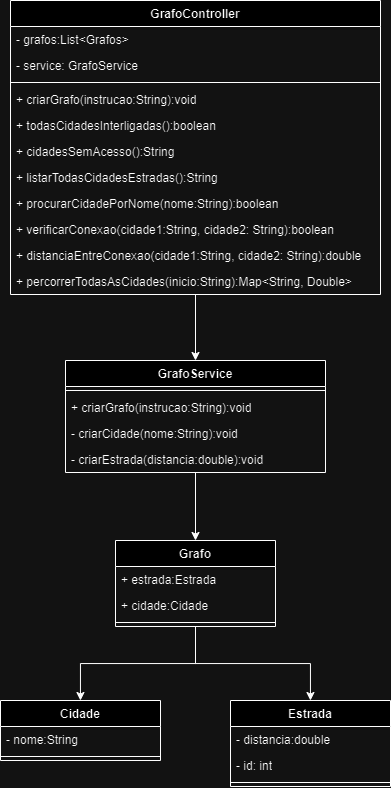

The diagram above was exported from draw.io. Its source (the exported page's mxGraphModel, read from the mxfile embedded in the PNG):
<mxGraphModel dx="1097" dy="1732" grid="1" gridSize="10" guides="1" tooltips="1" connect="1" arrows="1" fold="1" page="1" pageScale="1" pageWidth="827" pageHeight="1169" math="0" shadow="0">
  <root>
    <mxCell id="0" />
    <mxCell id="1" parent="0" />
    <mxCell id="t5REPQiqgs6wCq0ajevC-35" style="edgeStyle=orthogonalEdgeStyle;rounded=0;orthogonalLoop=1;jettySize=auto;html=1;" edge="1" parent="1" source="t5REPQiqgs6wCq0ajevC-1" target="t5REPQiqgs6wCq0ajevC-17">
      <mxGeometry relative="1" as="geometry" />
    </mxCell>
    <mxCell id="t5REPQiqgs6wCq0ajevC-1" value="GrafoService" style="swimlane;fontStyle=1;align=center;verticalAlign=top;childLayout=stackLayout;horizontal=1;startSize=26;horizontalStack=0;resizeParent=1;resizeParentMax=0;resizeLast=0;collapsible=1;marginBottom=0;whiteSpace=wrap;html=1;" vertex="1" parent="1">
      <mxGeometry x="345" y="240" width="260" height="112" as="geometry" />
    </mxCell>
    <mxCell id="t5REPQiqgs6wCq0ajevC-3" value="" style="line;strokeWidth=1;fillColor=none;align=left;verticalAlign=middle;spacingTop=-1;spacingLeft=3;spacingRight=3;rotatable=0;labelPosition=right;points=[];portConstraint=eastwest;strokeColor=inherit;" vertex="1" parent="t5REPQiqgs6wCq0ajevC-1">
      <mxGeometry y="26" width="260" height="8" as="geometry" />
    </mxCell>
    <mxCell id="t5REPQiqgs6wCq0ajevC-4" value="+ criarGrafo(instrucao:String):void" style="text;strokeColor=none;fillColor=none;align=left;verticalAlign=top;spacingLeft=4;spacingRight=4;overflow=hidden;rotatable=0;points=[[0,0.5],[1,0.5]];portConstraint=eastwest;whiteSpace=wrap;html=1;" vertex="1" parent="t5REPQiqgs6wCq0ajevC-1">
      <mxGeometry y="34" width="260" height="26" as="geometry" />
    </mxCell>
    <mxCell id="t5REPQiqgs6wCq0ajevC-28" value="- criarCidade(nome:String):void" style="text;strokeColor=none;fillColor=none;align=left;verticalAlign=top;spacingLeft=4;spacingRight=4;overflow=hidden;rotatable=0;points=[[0,0.5],[1,0.5]];portConstraint=eastwest;whiteSpace=wrap;html=1;" vertex="1" parent="t5REPQiqgs6wCq0ajevC-1">
      <mxGeometry y="60" width="260" height="26" as="geometry" />
    </mxCell>
    <mxCell id="t5REPQiqgs6wCq0ajevC-29" value="- criarEstrada(distancia:double):void" style="text;strokeColor=none;fillColor=none;align=left;verticalAlign=top;spacingLeft=4;spacingRight=4;overflow=hidden;rotatable=0;points=[[0,0.5],[1,0.5]];portConstraint=eastwest;whiteSpace=wrap;html=1;" vertex="1" parent="t5REPQiqgs6wCq0ajevC-1">
      <mxGeometry y="86" width="260" height="26" as="geometry" />
    </mxCell>
    <mxCell id="t5REPQiqgs6wCq0ajevC-5" value="Cidade" style="swimlane;fontStyle=1;align=center;verticalAlign=top;childLayout=stackLayout;horizontal=1;startSize=26;horizontalStack=0;resizeParent=1;resizeParentMax=0;resizeLast=0;collapsible=1;marginBottom=0;whiteSpace=wrap;html=1;" vertex="1" parent="1">
      <mxGeometry x="280" y="580" width="160" height="60" as="geometry" />
    </mxCell>
    <mxCell id="t5REPQiqgs6wCq0ajevC-6" value="- nome:String" style="text;strokeColor=none;fillColor=none;align=left;verticalAlign=top;spacingLeft=4;spacingRight=4;overflow=hidden;rotatable=0;points=[[0,0.5],[1,0.5]];portConstraint=eastwest;whiteSpace=wrap;html=1;" vertex="1" parent="t5REPQiqgs6wCq0ajevC-5">
      <mxGeometry y="26" width="160" height="26" as="geometry" />
    </mxCell>
    <mxCell id="t5REPQiqgs6wCq0ajevC-7" value="" style="line;strokeWidth=1;fillColor=none;align=left;verticalAlign=middle;spacingTop=-1;spacingLeft=3;spacingRight=3;rotatable=0;labelPosition=right;points=[];portConstraint=eastwest;strokeColor=inherit;" vertex="1" parent="t5REPQiqgs6wCq0ajevC-5">
      <mxGeometry y="52" width="160" height="8" as="geometry" />
    </mxCell>
    <mxCell id="t5REPQiqgs6wCq0ajevC-34" style="edgeStyle=orthogonalEdgeStyle;rounded=0;orthogonalLoop=1;jettySize=auto;html=1;" edge="1" parent="1" source="t5REPQiqgs6wCq0ajevC-9" target="t5REPQiqgs6wCq0ajevC-1">
      <mxGeometry relative="1" as="geometry" />
    </mxCell>
    <mxCell id="t5REPQiqgs6wCq0ajevC-9" value="GrafoController" style="swimlane;fontStyle=1;align=center;verticalAlign=top;childLayout=stackLayout;horizontal=1;startSize=26;horizontalStack=0;resizeParent=1;resizeParentMax=0;resizeLast=0;collapsible=1;marginBottom=0;whiteSpace=wrap;html=1;" vertex="1" parent="1">
      <mxGeometry x="290" y="-120" width="370" height="294" as="geometry" />
    </mxCell>
    <mxCell id="t5REPQiqgs6wCq0ajevC-22" value="- grafos:List&amp;lt;Grafos&amp;gt;" style="text;strokeColor=none;fillColor=none;align=left;verticalAlign=top;spacingLeft=4;spacingRight=4;overflow=hidden;rotatable=0;points=[[0,0.5],[1,0.5]];portConstraint=eastwest;whiteSpace=wrap;html=1;" vertex="1" parent="t5REPQiqgs6wCq0ajevC-9">
      <mxGeometry y="26" width="370" height="26" as="geometry" />
    </mxCell>
    <mxCell id="t5REPQiqgs6wCq0ajevC-23" value="- service: GrafoService" style="text;strokeColor=none;fillColor=none;align=left;verticalAlign=top;spacingLeft=4;spacingRight=4;overflow=hidden;rotatable=0;points=[[0,0.5],[1,0.5]];portConstraint=eastwest;whiteSpace=wrap;html=1;" vertex="1" parent="t5REPQiqgs6wCq0ajevC-9">
      <mxGeometry y="52" width="370" height="26" as="geometry" />
    </mxCell>
    <mxCell id="t5REPQiqgs6wCq0ajevC-11" value="" style="line;strokeWidth=1;fillColor=none;align=left;verticalAlign=middle;spacingTop=-1;spacingLeft=3;spacingRight=3;rotatable=0;labelPosition=right;points=[];portConstraint=eastwest;strokeColor=inherit;" vertex="1" parent="t5REPQiqgs6wCq0ajevC-9">
      <mxGeometry y="78" width="370" height="8" as="geometry" />
    </mxCell>
    <mxCell id="t5REPQiqgs6wCq0ajevC-12" value="+ criarGrafo(instrucao:String):void" style="text;strokeColor=none;fillColor=none;align=left;verticalAlign=top;spacingLeft=4;spacingRight=4;overflow=hidden;rotatable=0;points=[[0,0.5],[1,0.5]];portConstraint=eastwest;whiteSpace=wrap;html=1;" vertex="1" parent="t5REPQiqgs6wCq0ajevC-9">
      <mxGeometry y="86" width="370" height="26" as="geometry" />
    </mxCell>
    <mxCell id="t5REPQiqgs6wCq0ajevC-40" value="+ todasCidadesInterligadas():boolean" style="text;strokeColor=none;fillColor=none;align=left;verticalAlign=top;spacingLeft=4;spacingRight=4;overflow=hidden;rotatable=0;points=[[0,0.5],[1,0.5]];portConstraint=eastwest;whiteSpace=wrap;html=1;" vertex="1" parent="t5REPQiqgs6wCq0ajevC-9">
      <mxGeometry y="112" width="370" height="26" as="geometry" />
    </mxCell>
    <mxCell id="t5REPQiqgs6wCq0ajevC-41" value="+ cidadesSemAcesso():String" style="text;strokeColor=none;fillColor=none;align=left;verticalAlign=top;spacingLeft=4;spacingRight=4;overflow=hidden;rotatable=0;points=[[0,0.5],[1,0.5]];portConstraint=eastwest;whiteSpace=wrap;html=1;" vertex="1" parent="t5REPQiqgs6wCq0ajevC-9">
      <mxGeometry y="138" width="370" height="26" as="geometry" />
    </mxCell>
    <mxCell id="t5REPQiqgs6wCq0ajevC-39" value="+ listarTodasCidadesEstradas():String" style="text;strokeColor=none;fillColor=none;align=left;verticalAlign=top;spacingLeft=4;spacingRight=4;overflow=hidden;rotatable=0;points=[[0,0.5],[1,0.5]];portConstraint=eastwest;whiteSpace=wrap;html=1;" vertex="1" parent="t5REPQiqgs6wCq0ajevC-9">
      <mxGeometry y="164" width="370" height="26" as="geometry" />
    </mxCell>
    <mxCell id="t5REPQiqgs6wCq0ajevC-30" value="+ procurarCidadePorNome(nome:String):boolean" style="text;strokeColor=none;fillColor=none;align=left;verticalAlign=top;spacingLeft=4;spacingRight=4;overflow=hidden;rotatable=0;points=[[0,0.5],[1,0.5]];portConstraint=eastwest;whiteSpace=wrap;html=1;" vertex="1" parent="t5REPQiqgs6wCq0ajevC-9">
      <mxGeometry y="190" width="370" height="26" as="geometry" />
    </mxCell>
    <mxCell id="t5REPQiqgs6wCq0ajevC-31" value="+ verificarConexao(cidade1:String, cidade2: String):boolean" style="text;strokeColor=none;fillColor=none;align=left;verticalAlign=top;spacingLeft=4;spacingRight=4;overflow=hidden;rotatable=0;points=[[0,0.5],[1,0.5]];portConstraint=eastwest;whiteSpace=wrap;html=1;" vertex="1" parent="t5REPQiqgs6wCq0ajevC-9">
      <mxGeometry y="216" width="370" height="26" as="geometry" />
    </mxCell>
    <mxCell id="t5REPQiqgs6wCq0ajevC-33" value="+ distanciaEntreConexao(cidade1:String, cidade2: String):double" style="text;strokeColor=none;fillColor=none;align=left;verticalAlign=top;spacingLeft=4;spacingRight=4;overflow=hidden;rotatable=0;points=[[0,0.5],[1,0.5]];portConstraint=eastwest;whiteSpace=wrap;html=1;" vertex="1" parent="t5REPQiqgs6wCq0ajevC-9">
      <mxGeometry y="242" width="370" height="26" as="geometry" />
    </mxCell>
    <mxCell id="t5REPQiqgs6wCq0ajevC-32" value="+ percorrerTodasAsCidades(inicio:String):Map&amp;lt;String, Double&amp;gt;" style="text;strokeColor=none;fillColor=none;align=left;verticalAlign=top;spacingLeft=4;spacingRight=4;overflow=hidden;rotatable=0;points=[[0,0.5],[1,0.5]];portConstraint=eastwest;whiteSpace=wrap;html=1;" vertex="1" parent="t5REPQiqgs6wCq0ajevC-9">
      <mxGeometry y="268" width="370" height="26" as="geometry" />
    </mxCell>
    <mxCell id="t5REPQiqgs6wCq0ajevC-13" value="Estrada" style="swimlane;fontStyle=1;align=center;verticalAlign=top;childLayout=stackLayout;horizontal=1;startSize=26;horizontalStack=0;resizeParent=1;resizeParentMax=0;resizeLast=0;collapsible=1;marginBottom=0;whiteSpace=wrap;html=1;" vertex="1" parent="1">
      <mxGeometry x="510" y="580" width="160" height="86" as="geometry" />
    </mxCell>
    <mxCell id="t5REPQiqgs6wCq0ajevC-14" value="- distancia:double" style="text;strokeColor=none;fillColor=none;align=left;verticalAlign=top;spacingLeft=4;spacingRight=4;overflow=hidden;rotatable=0;points=[[0,0.5],[1,0.5]];portConstraint=eastwest;whiteSpace=wrap;html=1;" vertex="1" parent="t5REPQiqgs6wCq0ajevC-13">
      <mxGeometry y="26" width="160" height="26" as="geometry" />
    </mxCell>
    <mxCell id="t5REPQiqgs6wCq0ajevC-38" value="- id: int" style="text;strokeColor=none;fillColor=none;align=left;verticalAlign=top;spacingLeft=4;spacingRight=4;overflow=hidden;rotatable=0;points=[[0,0.5],[1,0.5]];portConstraint=eastwest;whiteSpace=wrap;html=1;" vertex="1" parent="t5REPQiqgs6wCq0ajevC-13">
      <mxGeometry y="52" width="160" height="26" as="geometry" />
    </mxCell>
    <mxCell id="t5REPQiqgs6wCq0ajevC-15" value="" style="line;strokeWidth=1;fillColor=none;align=left;verticalAlign=middle;spacingTop=-1;spacingLeft=3;spacingRight=3;rotatable=0;labelPosition=right;points=[];portConstraint=eastwest;strokeColor=inherit;" vertex="1" parent="t5REPQiqgs6wCq0ajevC-13">
      <mxGeometry y="78" width="160" height="8" as="geometry" />
    </mxCell>
    <mxCell id="t5REPQiqgs6wCq0ajevC-36" style="edgeStyle=orthogonalEdgeStyle;rounded=0;orthogonalLoop=1;jettySize=auto;html=1;" edge="1" parent="1" source="t5REPQiqgs6wCq0ajevC-17" target="t5REPQiqgs6wCq0ajevC-5">
      <mxGeometry relative="1" as="geometry" />
    </mxCell>
    <mxCell id="t5REPQiqgs6wCq0ajevC-37" style="edgeStyle=orthogonalEdgeStyle;rounded=0;orthogonalLoop=1;jettySize=auto;html=1;" edge="1" parent="1" source="t5REPQiqgs6wCq0ajevC-17" target="t5REPQiqgs6wCq0ajevC-13">
      <mxGeometry relative="1" as="geometry" />
    </mxCell>
    <mxCell id="t5REPQiqgs6wCq0ajevC-17" value="Grafo" style="swimlane;fontStyle=1;align=center;verticalAlign=top;childLayout=stackLayout;horizontal=1;startSize=26;horizontalStack=0;resizeParent=1;resizeParentMax=0;resizeLast=0;collapsible=1;marginBottom=0;whiteSpace=wrap;html=1;" vertex="1" parent="1">
      <mxGeometry x="395" y="420" width="160" height="86" as="geometry" />
    </mxCell>
    <mxCell id="t5REPQiqgs6wCq0ajevC-18" value="+ estrada:Estrada" style="text;strokeColor=none;fillColor=none;align=left;verticalAlign=top;spacingLeft=4;spacingRight=4;overflow=hidden;rotatable=0;points=[[0,0.5],[1,0.5]];portConstraint=eastwest;whiteSpace=wrap;html=1;" vertex="1" parent="t5REPQiqgs6wCq0ajevC-17">
      <mxGeometry y="26" width="160" height="26" as="geometry" />
    </mxCell>
    <mxCell id="t5REPQiqgs6wCq0ajevC-21" value="+ cidade:Cidade" style="text;strokeColor=none;fillColor=none;align=left;verticalAlign=top;spacingLeft=4;spacingRight=4;overflow=hidden;rotatable=0;points=[[0,0.5],[1,0.5]];portConstraint=eastwest;whiteSpace=wrap;html=1;" vertex="1" parent="t5REPQiqgs6wCq0ajevC-17">
      <mxGeometry y="52" width="160" height="26" as="geometry" />
    </mxCell>
    <mxCell id="t5REPQiqgs6wCq0ajevC-19" value="" style="line;strokeWidth=1;fillColor=none;align=left;verticalAlign=middle;spacingTop=-1;spacingLeft=3;spacingRight=3;rotatable=0;labelPosition=right;points=[];portConstraint=eastwest;strokeColor=inherit;" vertex="1" parent="t5REPQiqgs6wCq0ajevC-17">
      <mxGeometry y="78" width="160" height="8" as="geometry" />
    </mxCell>
  </root>
</mxGraphModel>